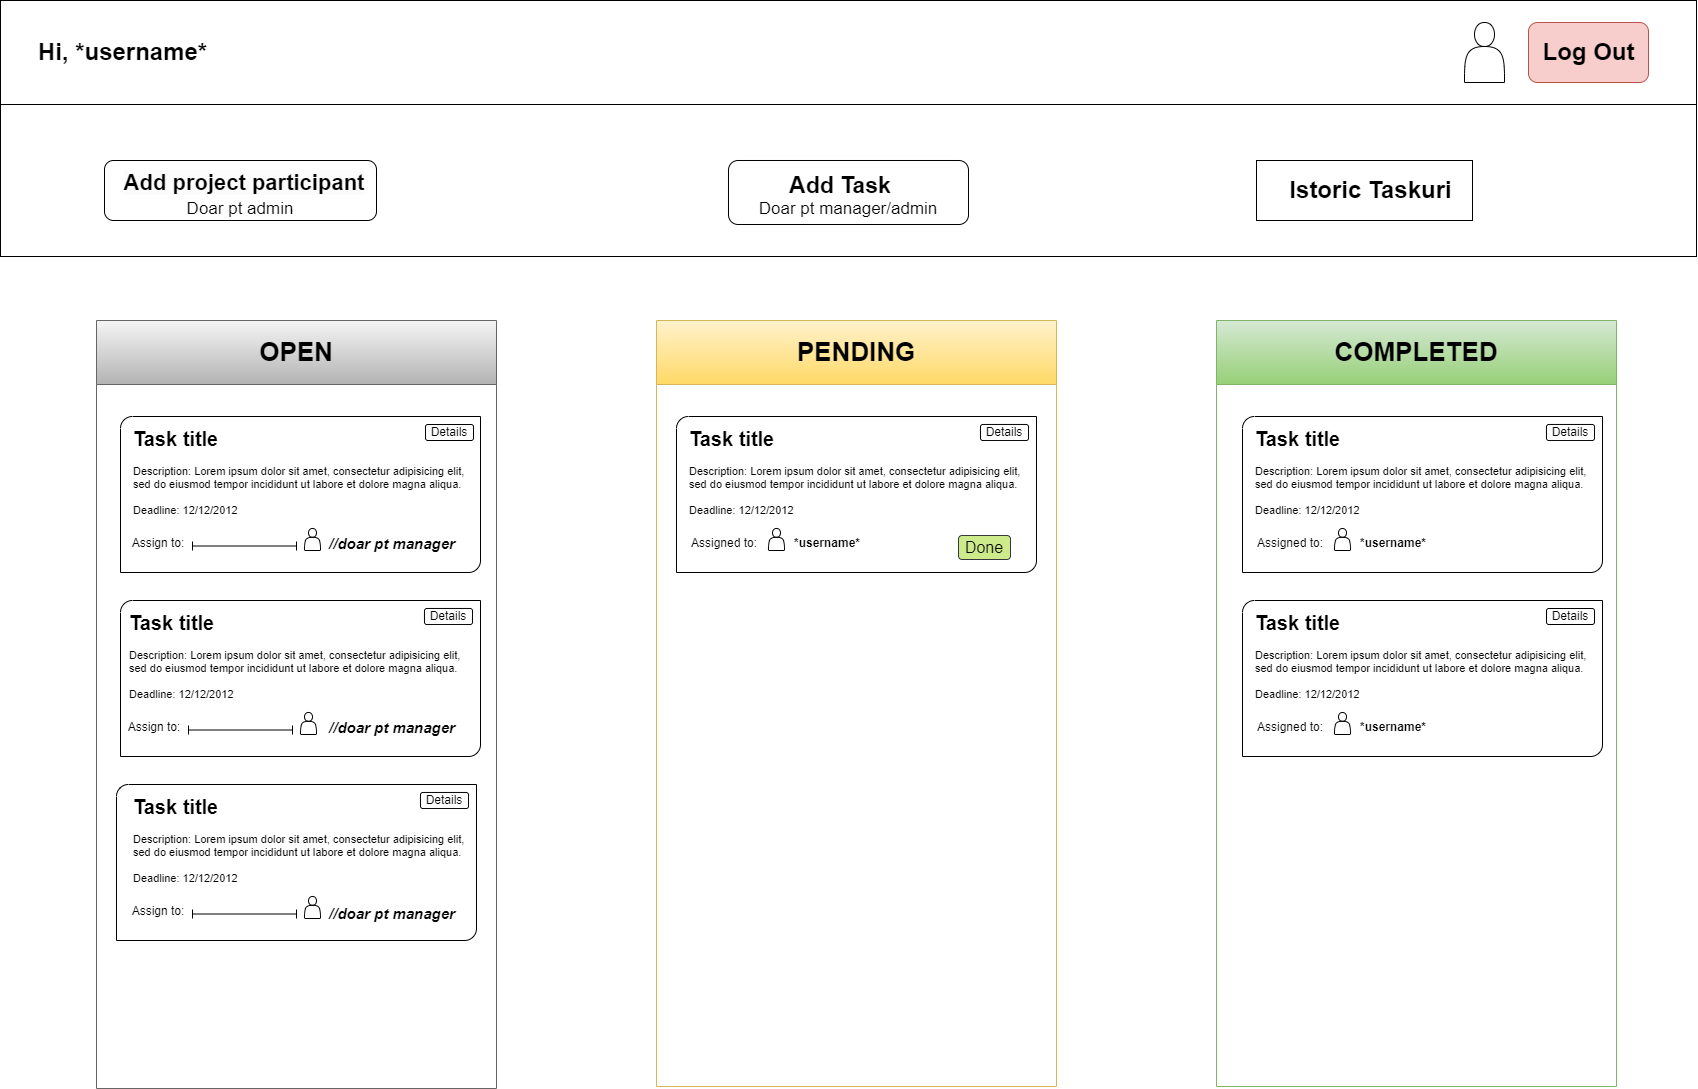

The diagram above was exported from draw.io. Its source (the exported page's mxGraphModel, read from the mxfile embedded in the PNG):
<mxGraphModel dx="1909" dy="964" grid="0" gridSize="8" guides="1" tooltips="1" connect="1" arrows="1" fold="1" page="1" pageScale="1" pageWidth="850" pageHeight="1100" background="#ffffff" math="0" shadow="0">
  <root>
    <mxCell id="0" />
    <mxCell id="1" parent="0" />
    <mxCell id="Jk5uTle45t6JsAwn5nj1-1" value="" style="rounded=0;whiteSpace=wrap;html=1;" vertex="1" parent="1">
      <mxGeometry width="1696" height="104" as="geometry" />
    </mxCell>
    <mxCell id="Jk5uTle45t6JsAwn5nj1-3" value="Hi, *username*" style="text;strokeColor=none;fillColor=none;html=1;fontSize=24;fontStyle=1;verticalAlign=middle;align=center;" vertex="1" parent="1">
      <mxGeometry x="72" y="32" width="100" height="40" as="geometry" />
    </mxCell>
    <mxCell id="Jk5uTle45t6JsAwn5nj1-4" value="" style="rounded=1;whiteSpace=wrap;html=1;fillColor=#f8cecc;strokeColor=#b85450;" vertex="1" parent="1">
      <mxGeometry x="1528" y="22" width="120" height="60" as="geometry" />
    </mxCell>
    <mxCell id="Jk5uTle45t6JsAwn5nj1-5" value="Log Out" style="text;strokeColor=none;fillColor=none;html=1;fontSize=24;fontStyle=1;verticalAlign=middle;align=center;" vertex="1" parent="1">
      <mxGeometry x="1538" y="32" width="100" height="40" as="geometry" />
    </mxCell>
    <mxCell id="Jk5uTle45t6JsAwn5nj1-6" value="" style="rounded=0;whiteSpace=wrap;html=1;" vertex="1" parent="1">
      <mxGeometry y="104" width="1696" height="152" as="geometry" />
    </mxCell>
    <mxCell id="Jk5uTle45t6JsAwn5nj1-7" value="" style="shape=actor;whiteSpace=wrap;html=1;" vertex="1" parent="1">
      <mxGeometry x="1464" y="22" width="40" height="60" as="geometry" />
    </mxCell>
    <mxCell id="Jk5uTle45t6JsAwn5nj1-8" value="" style="rounded=1;whiteSpace=wrap;html=1;arcSize=0;" vertex="1" parent="1">
      <mxGeometry x="1256" y="160" width="216" height="60" as="geometry" />
    </mxCell>
    <mxCell id="Jk5uTle45t6JsAwn5nj1-9" value="Istoric Taskuri" style="text;strokeColor=none;fillColor=none;html=1;fontSize=24;fontStyle=1;verticalAlign=middle;align=center;" vertex="1" parent="1">
      <mxGeometry x="1320" y="170" width="100" height="40" as="geometry" />
    </mxCell>
    <mxCell id="Jk5uTle45t6JsAwn5nj1-10" value="" style="rounded=1;whiteSpace=wrap;html=1;" vertex="1" parent="1">
      <mxGeometry x="728" y="160" width="240" height="64" as="geometry" />
    </mxCell>
    <mxCell id="Jk5uTle45t6JsAwn5nj1-11" value="&lt;font style=&quot;font-size: 23px;&quot;&gt;&lt;b&gt;Add Task&lt;/b&gt;&lt;/font&gt;" style="text;html=1;strokeColor=none;fillColor=none;align=center;verticalAlign=middle;whiteSpace=wrap;rounded=0;" vertex="1" parent="1">
      <mxGeometry x="752" y="170" width="176" height="30" as="geometry" />
    </mxCell>
    <mxCell id="Jk5uTle45t6JsAwn5nj1-12" value="&lt;font style=&quot;font-size: 17px;&quot;&gt;Doar pt manager/admin&lt;/font&gt;" style="text;html=1;strokeColor=none;fillColor=none;align=center;verticalAlign=middle;whiteSpace=wrap;rounded=0;" vertex="1" parent="1">
      <mxGeometry x="748" y="194" width="200" height="30" as="geometry" />
    </mxCell>
    <mxCell id="Jk5uTle45t6JsAwn5nj1-14" value="&lt;p style=&quot;line-height: 120%;&quot;&gt;&lt;br&gt;&lt;/p&gt;" style="rounded=1;whiteSpace=wrap;html=1;" vertex="1" parent="1">
      <mxGeometry x="104" y="160" width="272" height="60" as="geometry" />
    </mxCell>
    <mxCell id="Jk5uTle45t6JsAwn5nj1-15" value="&lt;b&gt;&lt;br&gt;&lt;span style=&quot;color: rgb(0, 0, 0); font-family: Helvetica; font-size: 22px; font-style: normal; font-variant-ligatures: normal; font-variant-caps: normal; letter-spacing: normal; orphans: 2; text-align: center; text-indent: 0px; text-transform: none; widows: 2; word-spacing: 0px; -webkit-text-stroke-width: 0px; background-color: rgb(251, 251, 251); text-decoration-thickness: initial; text-decoration-style: initial; text-decoration-color: initial; float: none; display: inline !important;&quot;&gt;Add project participant&lt;/span&gt;&lt;br&gt;&lt;/b&gt;" style="text;html=1;strokeColor=none;fillColor=none;align=center;verticalAlign=middle;whiteSpace=wrap;rounded=0;" vertex="1" parent="1">
      <mxGeometry x="96" y="160" width="296" height="30" as="geometry" />
    </mxCell>
    <mxCell id="Jk5uTle45t6JsAwn5nj1-16" value="&lt;font style=&quot;font-size: 17px;&quot;&gt;Doar pt admin&lt;/font&gt;" style="text;html=1;strokeColor=none;fillColor=none;align=center;verticalAlign=middle;whiteSpace=wrap;rounded=0;" vertex="1" parent="1">
      <mxGeometry x="156" y="194" width="168" height="30" as="geometry" />
    </mxCell>
    <mxCell id="Jk5uTle45t6JsAwn5nj1-17" value="&lt;font style=&quot;font-size: 26px;&quot;&gt;OPEN&lt;/font&gt;" style="swimlane;whiteSpace=wrap;html=1;startSize=64;fillColor=#f5f5f5;gradientColor=#b3b3b3;strokeColor=#666666;" vertex="1" parent="1">
      <mxGeometry x="96" y="320" width="400" height="768" as="geometry">
        <mxRectangle x="64" y="320" width="72" height="32" as="alternateBounds" />
      </mxGeometry>
    </mxCell>
    <mxCell id="Jk5uTle45t6JsAwn5nj1-21" value="" style="verticalLabelPosition=bottom;verticalAlign=top;html=1;shape=mxgraph.basic.diag_round_rect;dx=6;whiteSpace=wrap;" vertex="1" parent="Jk5uTle45t6JsAwn5nj1-17">
      <mxGeometry x="24" y="96" width="360" height="156" as="geometry" />
    </mxCell>
    <mxCell id="Jk5uTle45t6JsAwn5nj1-28" value="&lt;h1 style=&quot;font-size: 20px;&quot;&gt;Task title&lt;/h1&gt;&lt;p style=&quot;font-size: 11px;&quot;&gt;Description: Lorem ipsum dolor sit amet, consectetur adipisicing elit, sed do eiusmod tempor incididunt ut labore et dolore magna aliqua.&lt;br&gt;&lt;br&gt;Deadline: 12/12/2012&lt;/p&gt;" style="text;html=1;strokeColor=none;fillColor=none;spacing=5;spacingTop=-20;whiteSpace=wrap;overflow=hidden;rounded=0;" vertex="1" parent="Jk5uTle45t6JsAwn5nj1-17">
      <mxGeometry x="32" y="104" width="344" height="96" as="geometry" />
    </mxCell>
    <mxCell id="Jk5uTle45t6JsAwn5nj1-29" value="Assign to:" style="text;html=1;strokeColor=none;fillColor=none;align=center;verticalAlign=middle;whiteSpace=wrap;rounded=0;" vertex="1" parent="Jk5uTle45t6JsAwn5nj1-17">
      <mxGeometry x="32" y="208" width="60" height="30" as="geometry" />
    </mxCell>
    <mxCell id="Jk5uTle45t6JsAwn5nj1-30" value="" style="shape=actor;whiteSpace=wrap;html=1;" vertex="1" parent="Jk5uTle45t6JsAwn5nj1-17">
      <mxGeometry x="208" y="208" width="16" height="22" as="geometry" />
    </mxCell>
    <mxCell id="Jk5uTle45t6JsAwn5nj1-34" value="" style="shape=crossbar;whiteSpace=wrap;html=1;rounded=1;" vertex="1" parent="Jk5uTle45t6JsAwn5nj1-17">
      <mxGeometry x="96" y="221" width="104" height="9" as="geometry" />
    </mxCell>
    <mxCell id="Jk5uTle45t6JsAwn5nj1-45" value="" style="verticalLabelPosition=bottom;verticalAlign=top;html=1;shape=mxgraph.basic.diag_round_rect;dx=6;whiteSpace=wrap;" vertex="1" parent="Jk5uTle45t6JsAwn5nj1-17">
      <mxGeometry x="24" y="280" width="360" height="156" as="geometry" />
    </mxCell>
    <mxCell id="Jk5uTle45t6JsAwn5nj1-46" value="&lt;h1 style=&quot;font-size: 20px;&quot;&gt;Task title&lt;/h1&gt;&lt;p style=&quot;font-size: 11px;&quot;&gt;Description: Lorem ipsum dolor sit amet, consectetur adipisicing elit, sed do eiusmod tempor incididunt ut labore et dolore magna aliqua.&lt;br&gt;&lt;br&gt;Deadline: 12/12/2012&lt;/p&gt;" style="text;html=1;strokeColor=none;fillColor=none;spacing=5;spacingTop=-20;whiteSpace=wrap;overflow=hidden;rounded=0;" vertex="1" parent="Jk5uTle45t6JsAwn5nj1-17">
      <mxGeometry x="28" y="288" width="344" height="96" as="geometry" />
    </mxCell>
    <mxCell id="Jk5uTle45t6JsAwn5nj1-47" value="Assign to:" style="text;html=1;strokeColor=none;fillColor=none;align=center;verticalAlign=middle;whiteSpace=wrap;rounded=0;" vertex="1" parent="Jk5uTle45t6JsAwn5nj1-17">
      <mxGeometry x="28" y="392" width="60" height="30" as="geometry" />
    </mxCell>
    <mxCell id="Jk5uTle45t6JsAwn5nj1-48" value="" style="shape=actor;whiteSpace=wrap;html=1;" vertex="1" parent="Jk5uTle45t6JsAwn5nj1-17">
      <mxGeometry x="204" y="392" width="16" height="22" as="geometry" />
    </mxCell>
    <mxCell id="Jk5uTle45t6JsAwn5nj1-49" value="" style="shape=crossbar;whiteSpace=wrap;html=1;rounded=1;" vertex="1" parent="Jk5uTle45t6JsAwn5nj1-17">
      <mxGeometry x="92" y="405" width="104" height="9" as="geometry" />
    </mxCell>
    <mxCell id="Jk5uTle45t6JsAwn5nj1-50" value="" style="verticalLabelPosition=bottom;verticalAlign=top;html=1;shape=mxgraph.basic.diag_round_rect;dx=6;whiteSpace=wrap;" vertex="1" parent="Jk5uTle45t6JsAwn5nj1-17">
      <mxGeometry x="20" y="464" width="360" height="156" as="geometry" />
    </mxCell>
    <mxCell id="Jk5uTle45t6JsAwn5nj1-51" value="&lt;h1 style=&quot;font-size: 20px;&quot;&gt;Task title&lt;/h1&gt;&lt;p style=&quot;font-size: 11px;&quot;&gt;Description: Lorem ipsum dolor sit amet, consectetur adipisicing elit, sed do eiusmod tempor incididunt ut labore et dolore magna aliqua.&lt;br&gt;&lt;br&gt;Deadline: 12/12/2012&lt;/p&gt;" style="text;html=1;strokeColor=none;fillColor=none;spacing=5;spacingTop=-20;whiteSpace=wrap;overflow=hidden;rounded=0;" vertex="1" parent="Jk5uTle45t6JsAwn5nj1-17">
      <mxGeometry x="32" y="472" width="344" height="96" as="geometry" />
    </mxCell>
    <mxCell id="Jk5uTle45t6JsAwn5nj1-52" value="Assign to:" style="text;html=1;strokeColor=none;fillColor=none;align=center;verticalAlign=middle;whiteSpace=wrap;rounded=0;" vertex="1" parent="Jk5uTle45t6JsAwn5nj1-17">
      <mxGeometry x="32" y="576" width="60" height="30" as="geometry" />
    </mxCell>
    <mxCell id="Jk5uTle45t6JsAwn5nj1-53" value="" style="shape=actor;whiteSpace=wrap;html=1;" vertex="1" parent="Jk5uTle45t6JsAwn5nj1-17">
      <mxGeometry x="208" y="576" width="16" height="22" as="geometry" />
    </mxCell>
    <mxCell id="Jk5uTle45t6JsAwn5nj1-54" value="" style="shape=crossbar;whiteSpace=wrap;html=1;rounded=1;" vertex="1" parent="Jk5uTle45t6JsAwn5nj1-17">
      <mxGeometry x="96" y="589" width="104" height="9" as="geometry" />
    </mxCell>
    <mxCell id="Jk5uTle45t6JsAwn5nj1-76" value="&lt;font style=&quot;font-size: 15px;&quot;&gt;&lt;b&gt;&lt;i&gt;//doar pt manager&lt;/i&gt;&lt;/b&gt;&lt;/font&gt;" style="text;html=1;strokeColor=none;fillColor=none;align=center;verticalAlign=middle;whiteSpace=wrap;rounded=0;" vertex="1" parent="Jk5uTle45t6JsAwn5nj1-17">
      <mxGeometry x="220" y="208" width="152" height="30" as="geometry" />
    </mxCell>
    <mxCell id="Jk5uTle45t6JsAwn5nj1-77" value="&lt;font style=&quot;font-size: 15px;&quot;&gt;&lt;b&gt;&lt;i&gt;//doar pt manager&lt;/i&gt;&lt;/b&gt;&lt;/font&gt;" style="text;html=1;strokeColor=none;fillColor=none;align=center;verticalAlign=middle;whiteSpace=wrap;rounded=0;" vertex="1" parent="Jk5uTle45t6JsAwn5nj1-17">
      <mxGeometry x="220" y="392" width="152" height="30" as="geometry" />
    </mxCell>
    <mxCell id="Jk5uTle45t6JsAwn5nj1-78" value="&lt;font style=&quot;font-size: 15px;&quot;&gt;&lt;b&gt;&lt;i&gt;//doar pt manager&lt;br&gt;&lt;/i&gt;&lt;/b&gt;&lt;/font&gt;" style="text;html=1;strokeColor=none;fillColor=none;align=center;verticalAlign=middle;whiteSpace=wrap;rounded=0;" vertex="1" parent="Jk5uTle45t6JsAwn5nj1-17">
      <mxGeometry x="220" y="578.5" width="152" height="30" as="geometry" />
    </mxCell>
    <mxCell id="Jk5uTle45t6JsAwn5nj1-80" value="Details" style="rounded=1;whiteSpace=wrap;html=1;" vertex="1" parent="Jk5uTle45t6JsAwn5nj1-17">
      <mxGeometry x="329" y="104" width="48" height="16" as="geometry" />
    </mxCell>
    <mxCell id="Jk5uTle45t6JsAwn5nj1-81" value="Details" style="rounded=1;whiteSpace=wrap;html=1;" vertex="1" parent="Jk5uTle45t6JsAwn5nj1-17">
      <mxGeometry x="328" y="288" width="48" height="16" as="geometry" />
    </mxCell>
    <mxCell id="Jk5uTle45t6JsAwn5nj1-82" value="Details" style="rounded=1;whiteSpace=wrap;html=1;" vertex="1" parent="Jk5uTle45t6JsAwn5nj1-17">
      <mxGeometry x="324" y="472" width="48" height="16" as="geometry" />
    </mxCell>
    <mxCell id="Jk5uTle45t6JsAwn5nj1-18" value="&lt;font style=&quot;font-size: 26px;&quot;&gt;PENDING&lt;br&gt;&lt;/font&gt;" style="swimlane;whiteSpace=wrap;html=1;startSize=64;fillColor=#fff2cc;gradientColor=#ffd966;strokeColor=#d6b656;" vertex="1" parent="1">
      <mxGeometry x="656" y="320" width="400" height="766" as="geometry">
        <mxRectangle x="64" y="320" width="72" height="32" as="alternateBounds" />
      </mxGeometry>
    </mxCell>
    <mxCell id="Jk5uTle45t6JsAwn5nj1-60" value="" style="verticalLabelPosition=bottom;verticalAlign=top;html=1;shape=mxgraph.basic.diag_round_rect;dx=6;whiteSpace=wrap;" vertex="1" parent="Jk5uTle45t6JsAwn5nj1-18">
      <mxGeometry x="20" y="96" width="360" height="156" as="geometry" />
    </mxCell>
    <mxCell id="Jk5uTle45t6JsAwn5nj1-61" value="&lt;h1 style=&quot;font-size: 20px;&quot;&gt;Task title&lt;/h1&gt;&lt;p style=&quot;font-size: 11px;&quot;&gt;Description: Lorem ipsum dolor sit amet, consectetur adipisicing elit, sed do eiusmod tempor incididunt ut labore et dolore magna aliqua.&lt;br&gt;&lt;br&gt;Deadline: 12/12/2012&lt;/p&gt;" style="text;html=1;strokeColor=none;fillColor=none;spacing=5;spacingTop=-20;whiteSpace=wrap;overflow=hidden;rounded=0;" vertex="1" parent="Jk5uTle45t6JsAwn5nj1-18">
      <mxGeometry x="28" y="104" width="344" height="96" as="geometry" />
    </mxCell>
    <mxCell id="Jk5uTle45t6JsAwn5nj1-62" value="Assigned to:" style="text;html=1;strokeColor=none;fillColor=none;align=center;verticalAlign=middle;whiteSpace=wrap;rounded=0;" vertex="1" parent="Jk5uTle45t6JsAwn5nj1-18">
      <mxGeometry x="32" y="208" width="72" height="30" as="geometry" />
    </mxCell>
    <mxCell id="Jk5uTle45t6JsAwn5nj1-63" value="" style="shape=actor;whiteSpace=wrap;html=1;" vertex="1" parent="Jk5uTle45t6JsAwn5nj1-18">
      <mxGeometry x="112" y="208" width="16" height="22" as="geometry" />
    </mxCell>
    <mxCell id="Jk5uTle45t6JsAwn5nj1-65" value="&lt;b&gt;*username*&lt;/b&gt;" style="text;html=1;strokeColor=none;fillColor=none;align=center;verticalAlign=middle;whiteSpace=wrap;rounded=0;" vertex="1" parent="Jk5uTle45t6JsAwn5nj1-18">
      <mxGeometry x="128" y="205" width="86" height="36" as="geometry" />
    </mxCell>
    <mxCell id="Jk5uTle45t6JsAwn5nj1-83" value="Details" style="rounded=1;whiteSpace=wrap;html=1;" vertex="1" parent="Jk5uTle45t6JsAwn5nj1-18">
      <mxGeometry x="324" y="104" width="48" height="16" as="geometry" />
    </mxCell>
    <mxCell id="Jk5uTle45t6JsAwn5nj1-86" value="&lt;font style=&quot;font-size: 16px;&quot;&gt;Done&lt;/font&gt;" style="rounded=1;whiteSpace=wrap;html=1;fillColor=#cdeb8b;strokeColor=#36393d;" vertex="1" parent="Jk5uTle45t6JsAwn5nj1-18">
      <mxGeometry x="302" y="215" width="52" height="24" as="geometry" />
    </mxCell>
    <mxCell id="Jk5uTle45t6JsAwn5nj1-19" value="&lt;font style=&quot;font-size: 26px;&quot;&gt;COMPLETED&lt;br&gt;&lt;/font&gt;" style="swimlane;whiteSpace=wrap;html=1;startSize=64;fillColor=#d5e8d4;strokeColor=#82b366;gradientColor=#97d077;" vertex="1" parent="1">
      <mxGeometry x="1216" y="320" width="400" height="766" as="geometry">
        <mxRectangle x="64" y="320" width="72" height="32" as="alternateBounds" />
      </mxGeometry>
    </mxCell>
    <mxCell id="Jk5uTle45t6JsAwn5nj1-66" value="" style="verticalLabelPosition=bottom;verticalAlign=top;html=1;shape=mxgraph.basic.diag_round_rect;dx=6;whiteSpace=wrap;" vertex="1" parent="Jk5uTle45t6JsAwn5nj1-19">
      <mxGeometry x="26" y="96" width="360" height="156" as="geometry" />
    </mxCell>
    <mxCell id="Jk5uTle45t6JsAwn5nj1-67" value="&lt;h1 style=&quot;font-size: 20px;&quot;&gt;Task title&lt;/h1&gt;&lt;p style=&quot;font-size: 11px;&quot;&gt;Description: Lorem ipsum dolor sit amet, consectetur adipisicing elit, sed do eiusmod tempor incididunt ut labore et dolore magna aliqua.&lt;br&gt;&lt;br&gt;Deadline: 12/12/2012&lt;/p&gt;" style="text;html=1;strokeColor=none;fillColor=none;spacing=5;spacingTop=-20;whiteSpace=wrap;overflow=hidden;rounded=0;" vertex="1" parent="Jk5uTle45t6JsAwn5nj1-19">
      <mxGeometry x="34" y="104" width="344" height="96" as="geometry" />
    </mxCell>
    <mxCell id="Jk5uTle45t6JsAwn5nj1-68" value="Assigned to:" style="text;html=1;strokeColor=none;fillColor=none;align=center;verticalAlign=middle;whiteSpace=wrap;rounded=0;" vertex="1" parent="Jk5uTle45t6JsAwn5nj1-19">
      <mxGeometry x="38" y="208" width="72" height="30" as="geometry" />
    </mxCell>
    <mxCell id="Jk5uTle45t6JsAwn5nj1-69" value="" style="shape=actor;whiteSpace=wrap;html=1;" vertex="1" parent="Jk5uTle45t6JsAwn5nj1-19">
      <mxGeometry x="118" y="208" width="16" height="22" as="geometry" />
    </mxCell>
    <mxCell id="Jk5uTle45t6JsAwn5nj1-70" value="&lt;b&gt;*username*&lt;/b&gt;" style="text;html=1;strokeColor=none;fillColor=none;align=center;verticalAlign=middle;whiteSpace=wrap;rounded=0;" vertex="1" parent="Jk5uTle45t6JsAwn5nj1-19">
      <mxGeometry x="134" y="205" width="86" height="36" as="geometry" />
    </mxCell>
    <mxCell id="Jk5uTle45t6JsAwn5nj1-71" value="" style="verticalLabelPosition=bottom;verticalAlign=top;html=1;shape=mxgraph.basic.diag_round_rect;dx=6;whiteSpace=wrap;" vertex="1" parent="Jk5uTle45t6JsAwn5nj1-19">
      <mxGeometry x="26" y="280" width="360" height="156" as="geometry" />
    </mxCell>
    <mxCell id="Jk5uTle45t6JsAwn5nj1-72" value="&lt;h1 style=&quot;font-size: 20px;&quot;&gt;Task title&lt;/h1&gt;&lt;p style=&quot;font-size: 11px;&quot;&gt;Description: Lorem ipsum dolor sit amet, consectetur adipisicing elit, sed do eiusmod tempor incididunt ut labore et dolore magna aliqua.&lt;br&gt;&lt;br&gt;Deadline: 12/12/2012&lt;/p&gt;" style="text;html=1;strokeColor=none;fillColor=none;spacing=5;spacingTop=-20;whiteSpace=wrap;overflow=hidden;rounded=0;" vertex="1" parent="Jk5uTle45t6JsAwn5nj1-19">
      <mxGeometry x="34" y="288" width="344" height="96" as="geometry" />
    </mxCell>
    <mxCell id="Jk5uTle45t6JsAwn5nj1-73" value="Assigned to:" style="text;html=1;strokeColor=none;fillColor=none;align=center;verticalAlign=middle;whiteSpace=wrap;rounded=0;" vertex="1" parent="Jk5uTle45t6JsAwn5nj1-19">
      <mxGeometry x="38" y="392" width="72" height="30" as="geometry" />
    </mxCell>
    <mxCell id="Jk5uTle45t6JsAwn5nj1-74" value="" style="shape=actor;whiteSpace=wrap;html=1;" vertex="1" parent="Jk5uTle45t6JsAwn5nj1-19">
      <mxGeometry x="118" y="392" width="16" height="22" as="geometry" />
    </mxCell>
    <mxCell id="Jk5uTle45t6JsAwn5nj1-75" value="&lt;b&gt;*username*&lt;/b&gt;" style="text;html=1;strokeColor=none;fillColor=none;align=center;verticalAlign=middle;whiteSpace=wrap;rounded=0;" vertex="1" parent="Jk5uTle45t6JsAwn5nj1-19">
      <mxGeometry x="134" y="389" width="86" height="36" as="geometry" />
    </mxCell>
    <mxCell id="Jk5uTle45t6JsAwn5nj1-84" value="Details" style="rounded=1;whiteSpace=wrap;html=1;" vertex="1" parent="Jk5uTle45t6JsAwn5nj1-19">
      <mxGeometry x="330" y="104" width="48" height="16" as="geometry" />
    </mxCell>
    <mxCell id="Jk5uTle45t6JsAwn5nj1-85" value="Details" style="rounded=1;whiteSpace=wrap;html=1;" vertex="1" parent="Jk5uTle45t6JsAwn5nj1-19">
      <mxGeometry x="330" y="288" width="48" height="16" as="geometry" />
    </mxCell>
  </root>
</mxGraphModel>